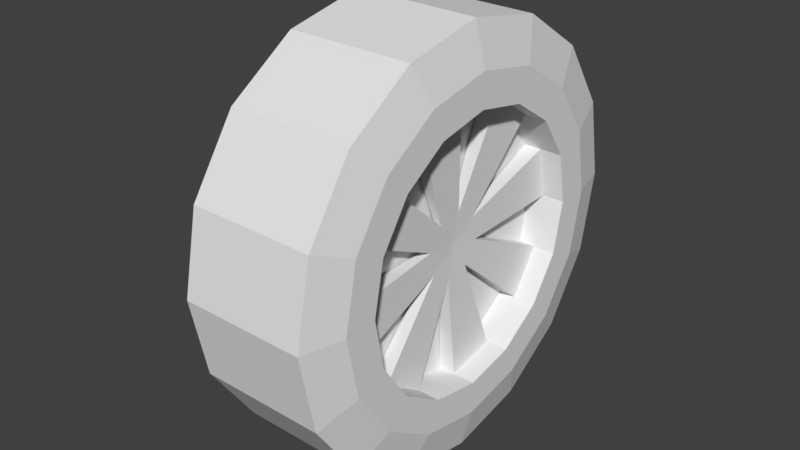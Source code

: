 # Source: VEHICLE_Wheel.blend  (saved by Blender 2.79.0; exported with 4.5.12 LTS)
import bpy
from mathutils import Matrix  # noqa: F401  (used for matrix-valued properties, if any)

bpy.ops.wm.read_factory_settings(use_empty=True)
scene = bpy.context.scene
scene.name = 'Scene'

# ---- collections
col_collection_1 = bpy.data.collections.new('Collection 1'); scene.collection.children.link(col_collection_1)

# ---- world
world_world = bpy.data.worlds.new('World'); scene.world = world_world
world_world.color = (0.05088, 0.05088, 0.05088)
world_world.use_sun_shadow = False
world_world.sun_shadow_jitter_overblur = 0.0
world_world.cycles.sampling_method = 'MANUAL'

# ---- meshes
me_cylinder = bpy.data.meshes.new('Cylinder')
me_cylinder.from_pydata([(-0.3656, 0.02199, -0.9902), (0.2275, 0.01965, -0.9965), (-0.3663, -0.3615, -0.9181), (0.2268, -0.3638, -0.9244), (-0.3653, -0.6882, -0.7048), (0.2277, -0.6905, -0.7111), (-0.3628, -0.9084, -0.3827), (0.2303, -0.9107, -0.389), (-0.3591, -0.9885, -0.0008476), (0.234, -0.9909, -0.007123), (-0.3547, -0.9165, 0.3826), (0.2383, -0.9188, 0.3763), (-0.3504, -0.7031, 0.7093), (0.2426, -0.7055, 0.703), (-0.3468, -0.381, 0.9294), (0.2462, -0.3834, 0.9232), (-0.3445, 0.0008291, 1.01), (0.2486, -0.001511, 1.003), (-0.3437, 0.3843, 0.9375), (0.2494, 0.382, 0.9312), (-0.3447, 0.711, 0.7242), (0.2484, 0.7086, 0.7179), (-0.3472, 0.9312, 0.4021), (0.2458, 0.9288, 0.3958), (-0.351, 1.011, 0.02023), (0.2421, 1.009, 0.01395), (-0.3553, 0.9393, -0.3632), (0.2378, 0.9369, -0.3695), (-0.3596, 0.726, -0.6899), (0.2335, 0.7236, -0.6962), (-0.3632, 0.4038, -0.9101), (0.2299, 0.4015, -0.9163), (-0.3624, 0.01885, -0.6935), (-0.363, -0.2508, -0.6428), (-0.3623, -0.4806, -0.4928), (-0.3605, -0.6355, -0.2663), (-0.3579, -0.6918, 0.002279), (-0.3548, -0.6412, 0.272), (-0.3518, -0.4911, 0.5017), (-0.3493, -0.2646, 0.6565), (-0.3476, 0.003968, 0.7129), (-0.3471, 0.2737, 0.6622), (-0.3478, 0.5034, 0.5122), (-0.3495, 0.6583, 0.2856), (-0.3522, 0.7147, 0.0171), (-0.3552, 0.664, -0.2526), (-0.3582, 0.5139, -0.4823), (-0.3608, 0.2874, -0.6372), (-0.2326, 0.01834, -0.6949), (-0.2332, -0.2514, -0.6442), (-0.2325, -0.4811, -0.4942), (-0.2307, -0.636, -0.2676), (-0.2281, -0.6924, 0.0009057), (-0.225, -0.6417, 0.2706), (-0.222, -0.4916, 0.5003), (-0.2195, -0.2651, 0.6552), (-0.2178, 0.003456, 0.7115), (-0.2173, 0.2731, 0.6608), (-0.218, 0.5029, 0.5108), (-0.2197, 0.6578, 0.2843), (-0.2224, 0.7141, 0.01573), (-0.2254, 0.6635, -0.2539), (-0.2284, 0.5134, -0.4837), (-0.231, 0.2869, -0.6385), (-0.2281, 0.01378, -0.2642), (-0.2283, -0.09073, -0.2446), (-0.228, -0.1798, -0.1864), (-0.2273, -0.2398, -0.09863), (-0.2263, -0.2616, 0.005445), (-0.2251, -0.242, 0.11), (-0.224, -0.1839, 0.199), (-0.223, -0.09606, 0.259), (-0.2223, 0.008013, 0.2808), (-0.2221, 0.1125, 0.2612), (-0.2224, 0.2016, 0.2031), (-0.2231, 0.2616, 0.1153), (-0.2241, 0.2834, 0.01119), (-0.2253, 0.2638, -0.09332), (-0.2265, 0.2056, -0.1824), (-0.2274, 0.1179, -0.2424), (-0.5563, 0.01508, -0.2607), (-0.5565, -0.08944, -0.2411), (-0.5562, -0.1785, -0.1829), (-0.5555, -0.2385, -0.09515), (-0.5545, -0.2603, 0.008917), (-0.5533, -0.2407, 0.1134), (-0.5521, -0.1826, 0.2025), (-0.5512, -0.09477, 0.2625), (-0.5505, 0.009308, 0.2843), (-0.5503, 0.1138, 0.2647), (-0.5506, 0.2029, 0.2065), (-0.5513, 0.2629, 0.1187), (-0.5523, 0.2847, 0.01466), (-0.5535, 0.2651, -0.08985), (-0.5546, 0.2069, -0.1789), (-0.5556, 0.1192, -0.2389), (0.2793, -0.2897, -0.7401), (0.2799, 0.01734, -0.7978), (0.28, -0.5513, -0.5692), (0.2821, -0.7277, -0.3113), (0.2851, -0.7918, -0.005555), (0.2885, -0.7341, 0.3015), (0.292, -0.5633, 0.5631), (0.2949, -0.3054, 0.7394), (0.2967, 0.0003988, 0.8036), (0.2973, 0.3075, 0.7458), (0.2966, 0.5691, 0.575), (0.2945, 0.7454, 0.3171), (0.2916, 0.8096, 0.01132), (0.2881, 0.7519, -0.2957), (0.2846, 0.5811, -0.5573), (0.2818, 0.3231, -0.7336), (0.2811, -0.2305, -0.5928), (0.2815, 0.01566, -0.639), (0.2817, -0.4403, -0.4558), (0.2833, -0.5816, -0.249), (0.2857, -0.6331, -0.003882), (0.2885, -0.5868, 0.2423), (0.2912, -0.4499, 0.452), (0.2936, -0.2431, 0.5934), (0.2951, 0.002079, 0.6448), (0.2956, 0.2483, 0.5985), (0.2949, 0.458, 0.4616), (0.2933, 0.5994, 0.2548), (0.2909, 0.6508, 0.009648), (0.2881, 0.6046, -0.2365), (0.2854, 0.4676, -0.4462), (0.2831, 0.2608, -0.5876), (0.09731, -0.2298, -0.5908), (0.09779, 0.01639, -0.6371), (0.09793, -0.4395, -0.4539), (0.09956, -0.5809, -0.2471), (0.102, -0.6324, -0.001938), (0.1047, -0.5861, 0.2442), (0.1075, -0.4491, 0.454), (0.1098, -0.2423, 0.5953), (0.1113, 0.002804, 0.6468), (0.1118, 0.249, 0.6005), (0.1112, 0.4587, 0.4635), (0.1096, 0.6001, 0.2567), (0.1072, 0.6516, 0.01159), (0.1044, 0.6053, -0.2346), (0.1016, 0.4683, -0.4443), (0.0993, 0.2615, -0.5856), (0.1763, -0.4398, -0.4547), (0.1757, -0.2301, -0.5917), (0.1803, -0.6327, -0.002767), (0.1779, -0.5812, -0.2479), (0.1859, -0.4495, 0.4531), (0.1831, -0.5864, 0.2434), (0.1897, 0.002494, 0.6459), (0.1882, -0.2427, 0.5945), (0.1895, 0.4584, 0.4627), (0.1902, 0.2487, 0.5997), (0.1855, 0.6512, 0.01076), (0.1879, 0.5998, 0.2559), (0.18, 0.468, -0.4451), (0.1827, 0.605, -0.2354), (0.1762, 0.01608, -0.6379), (0.1777, 0.2612, -0.5865), (0.09619, -0.4395, -0.4539), (0.09557, -0.2298, -0.5908), (0.1002, -0.6324, -0.001919), (0.09782, -0.5809, -0.2471), (0.1058, -0.4491, 0.454), (0.103, -0.5861, 0.2443), (0.1096, 0.00281, 0.6468), (0.1081, -0.2423, 0.5953), (0.1094, 0.4587, 0.4635), (0.1101, 0.249, 0.6005), (0.1054, 0.6516, 0.01161), (0.1078, 0.6001, 0.2568), (0.09987, 0.4683, -0.4443), (0.1026, 0.6053, -0.2346), (0.09605, 0.0164, -0.6371), (0.09756, 0.2615, -0.5856), (0.1556, -0.02317, 0.02664), (0.1554, 0.04295, -0.01654), (0.1559, 0.002175, 0.04312), (0.1551, 0.0184, -0.03416), (0.1559, 0.03175, 0.03685), (0.1551, -0.01143, -0.02927), (0.1557, 0.04822, 0.01151), (0.1552, -0.02906, -0.004714), (0.1554, 0.04196, -0.01806), (0.1556, -0.02416, 0.02511), (0.1551, 0.01661, -0.03454), (0.1559, 0.0003903, 0.04274), (0.1551, -0.01296, -0.02827), (0.1559, 0.03022, 0.03784), (0.1553, -0.02943, -0.002929), (0.1557, 0.04785, 0.01329), (0.1303, -0.02307, 0.02691), (0.1302, 0.04305, -0.01627), (0.1306, 0.002275, 0.04338), (0.1299, 0.0185, -0.0339), (0.1307, 0.03185, 0.03711), (0.1298, -0.01133, -0.029), (0.1305, 0.04832, 0.01177), (0.13, -0.02896, -0.004447), (0.1301, 0.04206, -0.0178), (0.1303, -0.02406, 0.02538), (0.1299, 0.01671, -0.03427), (0.1306, 0.0004899, 0.04301), (0.1298, -0.01286, -0.028), (0.1307, 0.03032, 0.03811), (0.13, -0.02933, -0.002662), (0.1305, 0.04795, 0.01356)], [], [(0, 1, 3, 2), (2, 3, 5, 4), (4, 5, 7, 6), (6, 7, 9, 8), (8, 9, 11, 10), (10, 11, 13, 12), (12, 13, 15, 14), (14, 15, 17, 16), (16, 17, 19, 18), (18, 19, 21, 20), (20, 21, 23, 22), (22, 23, 25, 24), (24, 25, 27, 26), (26, 27, 29, 28), (13, 11, 101, 102), (28, 29, 31, 30), (30, 31, 1, 0), (6, 8, 36, 35), (45, 46, 62, 61), (16, 18, 41, 40), (26, 28, 46, 45), (2, 4, 34, 33), (12, 14, 39, 38), (22, 24, 44, 43), (8, 10, 37, 36), (18, 20, 42, 41), (28, 30, 47, 46), (4, 6, 35, 34), (14, 16, 40, 39), (0, 2, 33, 32), (24, 26, 45, 44), (10, 12, 38, 37), (20, 22, 43, 42), (30, 0, 32, 47), (59, 60, 76, 75), (38, 39, 55, 54), (46, 47, 63, 62), (39, 40, 56, 55), (32, 33, 49, 48), (47, 32, 48, 63), (40, 41, 57, 56), (33, 34, 50, 49), (41, 42, 58, 57), (34, 35, 51, 50), (42, 43, 59, 58), (35, 36, 52, 51), (43, 44, 60, 59), (36, 37, 53, 52), (44, 45, 61, 60), (37, 38, 54, 53), (65, 66, 82, 81), (52, 53, 69, 68), (60, 61, 77, 76), (53, 54, 70, 69), (61, 62, 78, 77), (54, 55, 71, 70), (62, 63, 79, 78), (55, 56, 72, 71), (48, 49, 65, 64), (63, 48, 64, 79), (56, 57, 73, 72), (49, 50, 66, 65), (57, 58, 74, 73), (50, 51, 67, 66), (58, 59, 75, 74), (51, 52, 68, 67), (80, 81, 82, 83, 84, 85, 86, 87, 88, 89, 90, 91, 92, 93, 94, 95), (73, 74, 90, 89), (66, 67, 83, 82), (74, 75, 91, 90), (67, 68, 84, 83), (75, 76, 92, 91), (68, 69, 85, 84), (76, 77, 93, 92), (69, 70, 86, 85), (77, 78, 94, 93), (70, 71, 87, 86), (78, 79, 95, 94), (71, 72, 88, 87), (64, 65, 81, 80), (79, 64, 80, 95), (72, 73, 89, 88), (108, 107, 123, 124), (23, 21, 106, 107), (1, 31, 111, 97), (9, 7, 99, 100), (19, 17, 104, 105), (29, 27, 109, 110), (5, 3, 96, 98), (15, 13, 102, 103), (25, 23, 107, 108), (11, 9, 100, 101), (21, 19, 105, 106), (31, 29, 110, 111), (7, 5, 98, 99), (17, 15, 103, 104), (3, 1, 97, 96), (27, 25, 108, 109), (116, 115, 147, 146), (101, 100, 116, 117), (109, 108, 124, 125), (102, 101, 117, 118), (110, 109, 125, 126), (103, 102, 118, 119), (111, 110, 126, 127), (104, 103, 119, 120), (96, 97, 113, 112), (97, 111, 127, 113), (105, 104, 120, 121), (98, 96, 112, 114), (106, 105, 121, 122), (99, 98, 114, 115), (107, 106, 122, 123), (100, 99, 115, 116), (128, 129, 143, 142, 141, 140, 139, 138, 137, 136, 135, 134, 133, 132, 131, 130), (139, 140, 170, 171), (115, 114, 130, 131), (123, 122, 138, 139), (117, 133, 165, 149), (113, 127, 159, 158), (117, 116, 132, 133), (125, 124, 140, 141), (140, 124, 154, 170), (114, 112, 145, 144), (119, 118, 134, 135), (127, 126, 142, 143), (137, 138, 168, 169), (112, 113, 129, 128), (132, 116, 146, 162), (121, 120, 136, 137), (168, 152, 184, 200), (154, 155, 187, 186), (153, 169, 201, 185), (174, 158, 190, 206), (152, 153, 185, 184), (160, 144, 176, 192), (166, 150, 182, 198), (150, 151, 183, 182), (125, 141, 173, 157), (134, 118, 148, 164), (141, 142, 172, 173), (118, 117, 149, 148), (142, 126, 156, 172), (128, 130, 160, 161), (119, 135, 167, 151), (143, 129, 174, 175), (120, 119, 151, 150), (127, 143, 175, 159), (112, 128, 161, 145), (131, 132, 162, 163), (136, 120, 150, 166), (130, 114, 144, 160), (122, 121, 153, 152), (129, 113, 158, 174), (121, 137, 169, 153), (133, 134, 164, 165), (138, 122, 152, 168), (124, 123, 155, 154), (115, 131, 163, 147), (135, 136, 166, 167), (123, 139, 171, 155), (126, 125, 157, 156), (176, 177, 193, 192), (184, 185, 201, 200), (178, 179, 195, 194), (186, 187, 203, 202), (180, 181, 197, 196), (188, 189, 205, 204), (182, 183, 199, 198), (190, 191, 207, 206), (156, 157, 189, 188), (147, 163, 195, 179), (158, 159, 191, 190), (155, 171, 203, 187), (161, 160, 192, 193), (162, 146, 178, 194), (163, 162, 194, 195), (170, 154, 186, 202), (165, 164, 196, 197), (149, 165, 197, 181), (167, 166, 198, 199), (157, 173, 205, 189), (169, 168, 200, 201), (164, 148, 180, 196), (171, 170, 202, 203), (144, 145, 177, 176), (172, 156, 188, 204), (173, 172, 204, 205), (146, 147, 179, 178), (151, 167, 199, 183), (175, 174, 206, 207), (148, 149, 181, 180), (159, 175, 207, 191), (145, 161, 193, 177)])
me_cylinder.use_remesh_preserve_volume = False
me_cylinder.use_remesh_preserve_attributes = False
me_cylinder.use_mirror_vertex_groups = False
me_cylinder.update()

# ---- objects
ob_cylinder = bpy.data.objects.new('Cylinder', me_cylinder)

# ---- transforms, parenting, visibility, modifiers, constraints
ob_cylinder.location = (0.0, 0.0, 0.0)
ob_cylinder.lineart.crease_threshold = 0.0

# ---- collection membership
col_collection_1.objects.link(ob_cylinder)

# ---- scene / render settings (as saved in the file)
scene.frame_start = 1; scene.frame_end = 250; scene.frame_set(1)
scene.render.engine = 'BLENDER_EEVEE_NEXT'
scene.render.resolution_percentage = 50
scene.render.dither_intensity = 0.0
scene.cycles.use_denoising = False
scene.cycles.samples = 128
scene.cycles.sampling_pattern = 'TABULATED_SOBOL'
scene.cycles.use_adaptive_sampling = False
scene.cycles.use_light_tree = False
scene.cycles.blur_glossy = 0.0
scene.cycles.sample_clamp_indirect = 0.0
scene.view_settings.view_transform = 'Standard'
bpy.context.view_layer.update()

# ---- added for rendering (the .blend has no active camera and no usable light): camera, sun
cam_auto = bpy.data.cameras.new('AutoCamera')
cam_auto.lens = 50.0
cam_auto.sensor_width = 36.0
cam_auto.clip_end = 1000.0
ob_auto_camera = bpy.data.objects.new('AutoCamera', cam_auto)
scene.collection.objects.link(ob_auto_camera)
ob_auto_camera.location = (2.60918, -3.27625, 2.19755)
ob_auto_camera.rotation_euler = (1.09748, -7.21219e-08, 0.694738)
scene.camera = ob_auto_camera
light_auto_sun = bpy.data.lights.new('AutoSun', 'SUN')
light_auto_sun.energy = 3.0
light_auto_sun.angle = 0.0523599
ob_auto_sun = bpy.data.objects.new('AutoSun', light_auto_sun)
scene.collection.objects.link(ob_auto_sun)
ob_auto_sun.rotation_euler = (0.872665, 0.174533, 0.523599)
bpy.context.view_layer.update()
